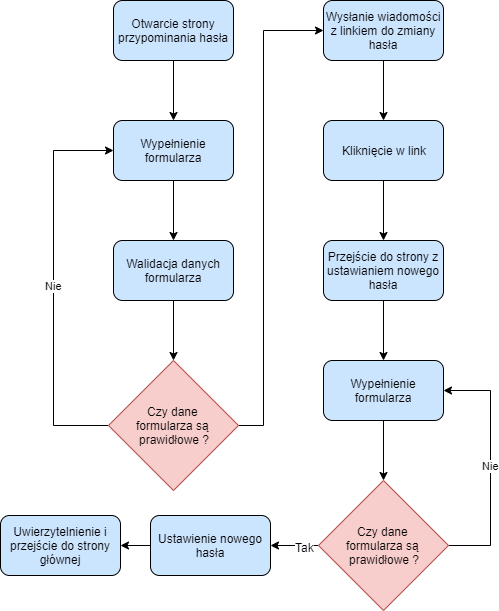

The diagram above was exported from draw.io. Its source (the exported page's mxGraphModel, read from the mxfile embedded in the PNG):
<mxGraphModel dx="1422" dy="751" grid="1" gridSize="10" guides="1" tooltips="1" connect="1" arrows="1" fold="1" page="1" pageScale="1" pageWidth="827" pageHeight="1169" math="0" shadow="0">
  <root>
    <mxCell id="0" />
    <mxCell id="1" parent="0" />
    <mxCell id="R1mWUJIpfcJ99an6V3uN-43" style="edgeStyle=orthogonalEdgeStyle;rounded=0;orthogonalLoop=1;jettySize=auto;html=1;entryX=0.5;entryY=0;entryDx=0;entryDy=0;" edge="1" parent="1" source="R1mWUJIpfcJ99an6V3uN-6" target="R1mWUJIpfcJ99an6V3uN-7">
      <mxGeometry relative="1" as="geometry" />
    </mxCell>
    <mxCell id="R1mWUJIpfcJ99an6V3uN-6" value="Walidacja danych formularza" style="rounded=1;whiteSpace=wrap;html=1;fillColor=#CCE5FF;" vertex="1" parent="1">
      <mxGeometry x="303" y="260" width="120" height="60" as="geometry" />
    </mxCell>
    <mxCell id="R1mWUJIpfcJ99an6V3uN-29" value="Nie" style="edgeStyle=orthogonalEdgeStyle;rounded=0;orthogonalLoop=1;jettySize=auto;html=1;entryX=0;entryY=0.5;entryDx=0;entryDy=0;" edge="1" parent="1" source="R1mWUJIpfcJ99an6V3uN-7" target="R1mWUJIpfcJ99an6V3uN-27">
      <mxGeometry relative="1" as="geometry">
        <mxPoint x="273" y="170" as="targetPoint" />
        <Array as="points">
          <mxPoint x="243" y="445" />
          <mxPoint x="243" y="170" />
        </Array>
      </mxGeometry>
    </mxCell>
    <mxCell id="R1mWUJIpfcJ99an6V3uN-30" style="edgeStyle=orthogonalEdgeStyle;rounded=0;orthogonalLoop=1;jettySize=auto;html=1;entryX=0;entryY=0.5;entryDx=0;entryDy=0;" edge="1" parent="1" source="R1mWUJIpfcJ99an6V3uN-7" target="R1mWUJIpfcJ99an6V3uN-16">
      <mxGeometry relative="1" as="geometry">
        <mxPoint x="493" y="40" as="targetPoint" />
        <Array as="points">
          <mxPoint x="453" y="445" />
          <mxPoint x="453" y="50" />
        </Array>
      </mxGeometry>
    </mxCell>
    <mxCell id="R1mWUJIpfcJ99an6V3uN-7" value="Czy dane &lt;br&gt;formularza są &lt;br&gt;prawidłowe ?" style="rhombus;whiteSpace=wrap;html=1;fillColor=#f8cecc;strokeColor=#b85450;" vertex="1" parent="1">
      <mxGeometry x="298" y="380" width="130" height="130" as="geometry" />
    </mxCell>
    <mxCell id="R1mWUJIpfcJ99an6V3uN-33" style="edgeStyle=orthogonalEdgeStyle;rounded=0;orthogonalLoop=1;jettySize=auto;html=1;entryX=0.5;entryY=0;entryDx=0;entryDy=0;" edge="1" parent="1" source="R1mWUJIpfcJ99an6V3uN-16" target="R1mWUJIpfcJ99an6V3uN-32">
      <mxGeometry relative="1" as="geometry" />
    </mxCell>
    <mxCell id="R1mWUJIpfcJ99an6V3uN-16" value="Wysłanie wiadomości z linkiem do zmiany hasła" style="rounded=1;whiteSpace=wrap;html=1;fillColor=#CCE5FF;" vertex="1" parent="1">
      <mxGeometry x="513" y="20" width="120" height="60" as="geometry" />
    </mxCell>
    <mxCell id="R1mWUJIpfcJ99an6V3uN-41" style="edgeStyle=orthogonalEdgeStyle;rounded=0;orthogonalLoop=1;jettySize=auto;html=1;entryX=0.5;entryY=0;entryDx=0;entryDy=0;" edge="1" parent="1" source="R1mWUJIpfcJ99an6V3uN-25" target="R1mWUJIpfcJ99an6V3uN-27">
      <mxGeometry relative="1" as="geometry" />
    </mxCell>
    <mxCell id="R1mWUJIpfcJ99an6V3uN-25" value="Otwarcie strony przypominania hasła" style="rounded=1;whiteSpace=wrap;html=1;fillColor=#CCE5FF;" vertex="1" parent="1">
      <mxGeometry x="303" y="20" width="120" height="60" as="geometry" />
    </mxCell>
    <mxCell id="R1mWUJIpfcJ99an6V3uN-42" style="edgeStyle=orthogonalEdgeStyle;rounded=0;orthogonalLoop=1;jettySize=auto;html=1;" edge="1" parent="1" source="R1mWUJIpfcJ99an6V3uN-27" target="R1mWUJIpfcJ99an6V3uN-6">
      <mxGeometry relative="1" as="geometry" />
    </mxCell>
    <mxCell id="R1mWUJIpfcJ99an6V3uN-27" value="Wypełnienie formularza" style="rounded=1;whiteSpace=wrap;html=1;fillColor=#CCE5FF;" vertex="1" parent="1">
      <mxGeometry x="303" y="140" width="120" height="60" as="geometry" />
    </mxCell>
    <mxCell id="R1mWUJIpfcJ99an6V3uN-35" style="edgeStyle=orthogonalEdgeStyle;rounded=0;orthogonalLoop=1;jettySize=auto;html=1;entryX=0.5;entryY=0;entryDx=0;entryDy=0;" edge="1" parent="1" source="R1mWUJIpfcJ99an6V3uN-32" target="R1mWUJIpfcJ99an6V3uN-34">
      <mxGeometry relative="1" as="geometry" />
    </mxCell>
    <mxCell id="R1mWUJIpfcJ99an6V3uN-32" value="Kliknięcie w link" style="rounded=1;whiteSpace=wrap;html=1;fillColor=#CCE5FF;" vertex="1" parent="1">
      <mxGeometry x="513" y="140" width="120" height="60" as="geometry" />
    </mxCell>
    <mxCell id="R1mWUJIpfcJ99an6V3uN-44" style="edgeStyle=orthogonalEdgeStyle;rounded=0;orthogonalLoop=1;jettySize=auto;html=1;entryX=0.5;entryY=0;entryDx=0;entryDy=0;" edge="1" parent="1" source="R1mWUJIpfcJ99an6V3uN-34" target="R1mWUJIpfcJ99an6V3uN-37">
      <mxGeometry relative="1" as="geometry" />
    </mxCell>
    <mxCell id="R1mWUJIpfcJ99an6V3uN-34" value="Przejście do strony z ustawianiem nowego hasła" style="rounded=1;whiteSpace=wrap;html=1;fillColor=#CCE5FF;" vertex="1" parent="1">
      <mxGeometry x="513" y="260" width="120" height="60" as="geometry" />
    </mxCell>
    <mxCell id="R1mWUJIpfcJ99an6V3uN-45" style="edgeStyle=orthogonalEdgeStyle;rounded=0;orthogonalLoop=1;jettySize=auto;html=1;entryX=0.5;entryY=0;entryDx=0;entryDy=0;" edge="1" parent="1" source="R1mWUJIpfcJ99an6V3uN-37" target="R1mWUJIpfcJ99an6V3uN-39">
      <mxGeometry relative="1" as="geometry" />
    </mxCell>
    <mxCell id="R1mWUJIpfcJ99an6V3uN-37" value="Wypełnienie formularza" style="rounded=1;whiteSpace=wrap;html=1;fillColor=#CCE5FF;" vertex="1" parent="1">
      <mxGeometry x="513" y="380" width="120" height="60" as="geometry" />
    </mxCell>
    <mxCell id="R1mWUJIpfcJ99an6V3uN-40" value="Nie" style="edgeStyle=orthogonalEdgeStyle;rounded=0;orthogonalLoop=1;jettySize=auto;html=1;entryX=1;entryY=0.5;entryDx=0;entryDy=0;" edge="1" parent="1" source="R1mWUJIpfcJ99an6V3uN-39" target="R1mWUJIpfcJ99an6V3uN-37">
      <mxGeometry relative="1" as="geometry">
        <mxPoint x="723" y="410" as="targetPoint" />
        <Array as="points">
          <mxPoint x="680" y="565" />
          <mxPoint x="680" y="410" />
        </Array>
      </mxGeometry>
    </mxCell>
    <mxCell id="R1mWUJIpfcJ99an6V3uN-48" style="edgeStyle=orthogonalEdgeStyle;rounded=0;orthogonalLoop=1;jettySize=auto;html=1;entryX=1;entryY=0.5;entryDx=0;entryDy=0;" edge="1" parent="1" source="R1mWUJIpfcJ99an6V3uN-39" target="R1mWUJIpfcJ99an6V3uN-46">
      <mxGeometry relative="1" as="geometry" />
    </mxCell>
    <mxCell id="R1mWUJIpfcJ99an6V3uN-50" value="Tak" style="text;html=1;align=center;verticalAlign=middle;resizable=0;points=[];labelBackgroundColor=#ffffff;" vertex="1" connectable="0" parent="R1mWUJIpfcJ99an6V3uN-48">
      <mxGeometry x="0.0018" y="10" relative="1" as="geometry">
        <mxPoint x="10" y="-9" as="offset" />
      </mxGeometry>
    </mxCell>
    <mxCell id="R1mWUJIpfcJ99an6V3uN-39" value="Czy dane &lt;br&gt;formularza są &lt;br&gt;prawidłowe ?" style="rhombus;whiteSpace=wrap;html=1;fillColor=#f8cecc;strokeColor=#b85450;" vertex="1" parent="1">
      <mxGeometry x="508" y="500" width="130" height="130" as="geometry" />
    </mxCell>
    <mxCell id="R1mWUJIpfcJ99an6V3uN-49" style="edgeStyle=orthogonalEdgeStyle;rounded=0;orthogonalLoop=1;jettySize=auto;html=1;entryX=1;entryY=0.5;entryDx=0;entryDy=0;" edge="1" parent="1" source="R1mWUJIpfcJ99an6V3uN-46" target="R1mWUJIpfcJ99an6V3uN-47">
      <mxGeometry relative="1" as="geometry" />
    </mxCell>
    <mxCell id="R1mWUJIpfcJ99an6V3uN-46" value="Ustawienie nowego hasła" style="rounded=1;whiteSpace=wrap;html=1;fillColor=#CCE5FF;" vertex="1" parent="1">
      <mxGeometry x="340" y="535" width="120" height="60" as="geometry" />
    </mxCell>
    <mxCell id="R1mWUJIpfcJ99an6V3uN-47" value="Uwierzytelnienie i przejście do strony głównej" style="rounded=1;whiteSpace=wrap;html=1;fillColor=#CCE5FF;" vertex="1" parent="1">
      <mxGeometry x="190" y="535" width="120" height="60" as="geometry" />
    </mxCell>
  </root>
</mxGraphModel>